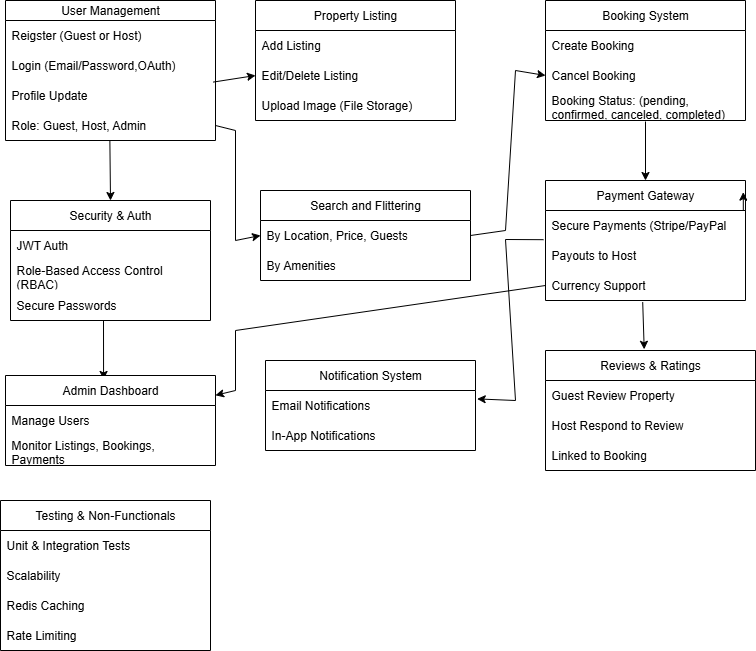

The diagram above was exported from draw.io. Its source (the exported page's mxGraphModel, read from the mxfile embedded in the PNG):
<mxGraphModel dx="1042" dy="527" grid="1" gridSize="10" guides="1" tooltips="1" connect="1" arrows="1" fold="1" page="1" pageScale="1" pageWidth="850" pageHeight="1100" math="0" shadow="0">
  <root>
    <mxCell id="0" />
    <mxCell id="1" parent="0" />
    <mxCell id="6QA-2FClsPuyrgi4AeoU-1" value="User Management" style="swimlane;fontStyle=0;childLayout=stackLayout;horizontal=1;startSize=20;horizontalStack=0;resizeParent=1;resizeParentMax=0;resizeLast=0;collapsible=1;marginBottom=0;whiteSpace=wrap;html=1;" vertex="1" parent="1">
      <mxGeometry x="60" y="130" width="210" height="140" as="geometry" />
    </mxCell>
    <mxCell id="6QA-2FClsPuyrgi4AeoU-2" value="Reigster (Guest or Host)" style="text;strokeColor=none;fillColor=none;align=left;verticalAlign=middle;spacingLeft=4;spacingRight=4;overflow=hidden;points=[[0,0.5],[1,0.5]];portConstraint=eastwest;rotatable=0;whiteSpace=wrap;html=1;" vertex="1" parent="6QA-2FClsPuyrgi4AeoU-1">
      <mxGeometry y="20" width="210" height="30" as="geometry" />
    </mxCell>
    <mxCell id="6QA-2FClsPuyrgi4AeoU-3" value="Login (Email/Password,OAuth)" style="text;strokeColor=none;fillColor=none;align=left;verticalAlign=middle;spacingLeft=4;spacingRight=4;overflow=hidden;points=[[0,0.5],[1,0.5]];portConstraint=eastwest;rotatable=0;whiteSpace=wrap;html=1;" vertex="1" parent="6QA-2FClsPuyrgi4AeoU-1">
      <mxGeometry y="50" width="210" height="30" as="geometry" />
    </mxCell>
    <mxCell id="6QA-2FClsPuyrgi4AeoU-4" value="Profile Update" style="text;strokeColor=none;fillColor=none;align=left;verticalAlign=middle;spacingLeft=4;spacingRight=4;overflow=hidden;points=[[0,0.5],[1,0.5]];portConstraint=eastwest;rotatable=0;whiteSpace=wrap;html=1;" vertex="1" parent="6QA-2FClsPuyrgi4AeoU-1">
      <mxGeometry y="80" width="210" height="30" as="geometry" />
    </mxCell>
    <mxCell id="6QA-2FClsPuyrgi4AeoU-5" value="Role: Guest, Host, Admin" style="text;strokeColor=none;fillColor=none;align=left;verticalAlign=middle;spacingLeft=4;spacingRight=4;overflow=hidden;points=[[0,0.5],[1,0.5]];portConstraint=eastwest;rotatable=0;whiteSpace=wrap;html=1;" vertex="1" parent="6QA-2FClsPuyrgi4AeoU-1">
      <mxGeometry y="110" width="210" height="30" as="geometry" />
    </mxCell>
    <mxCell id="6QA-2FClsPuyrgi4AeoU-6" value="Search and Flittering" style="swimlane;fontStyle=0;childLayout=stackLayout;horizontal=1;startSize=30;horizontalStack=0;resizeParent=1;resizeParentMax=0;resizeLast=0;collapsible=1;marginBottom=0;whiteSpace=wrap;html=1;" vertex="1" parent="1">
      <mxGeometry x="315" y="320" width="210" height="90" as="geometry" />
    </mxCell>
    <mxCell id="6QA-2FClsPuyrgi4AeoU-7" value="By Location, Price, Guests" style="text;strokeColor=none;fillColor=none;align=left;verticalAlign=middle;spacingLeft=4;spacingRight=4;overflow=hidden;points=[[0,0.5],[1,0.5]];portConstraint=eastwest;rotatable=0;whiteSpace=wrap;html=1;" vertex="1" parent="6QA-2FClsPuyrgi4AeoU-6">
      <mxGeometry y="30" width="210" height="30" as="geometry" />
    </mxCell>
    <mxCell id="6QA-2FClsPuyrgi4AeoU-8" value="By Amenities" style="text;strokeColor=none;fillColor=none;align=left;verticalAlign=middle;spacingLeft=4;spacingRight=4;overflow=hidden;points=[[0,0.5],[1,0.5]];portConstraint=eastwest;rotatable=0;whiteSpace=wrap;html=1;" vertex="1" parent="6QA-2FClsPuyrgi4AeoU-6">
      <mxGeometry y="60" width="210" height="30" as="geometry" />
    </mxCell>
    <mxCell id="6QA-2FClsPuyrgi4AeoU-10" value="Reviews &amp;amp; Ratings" style="swimlane;fontStyle=0;childLayout=stackLayout;horizontal=1;startSize=30;horizontalStack=0;resizeParent=1;resizeParentMax=0;resizeLast=0;collapsible=1;marginBottom=0;whiteSpace=wrap;html=1;" vertex="1" parent="1">
      <mxGeometry x="600" y="480" width="210" height="120" as="geometry" />
    </mxCell>
    <mxCell id="6QA-2FClsPuyrgi4AeoU-11" value="Guest Review Property" style="text;strokeColor=none;fillColor=none;align=left;verticalAlign=middle;spacingLeft=4;spacingRight=4;overflow=hidden;points=[[0,0.5],[1,0.5]];portConstraint=eastwest;rotatable=0;whiteSpace=wrap;html=1;" vertex="1" parent="6QA-2FClsPuyrgi4AeoU-10">
      <mxGeometry y="30" width="210" height="30" as="geometry" />
    </mxCell>
    <mxCell id="6QA-2FClsPuyrgi4AeoU-12" value="Host Respond to Review" style="text;strokeColor=none;fillColor=none;align=left;verticalAlign=middle;spacingLeft=4;spacingRight=4;overflow=hidden;points=[[0,0.5],[1,0.5]];portConstraint=eastwest;rotatable=0;whiteSpace=wrap;html=1;" vertex="1" parent="6QA-2FClsPuyrgi4AeoU-10">
      <mxGeometry y="60" width="210" height="30" as="geometry" />
    </mxCell>
    <mxCell id="6QA-2FClsPuyrgi4AeoU-13" value="Linked to Booking" style="text;strokeColor=none;fillColor=none;align=left;verticalAlign=middle;spacingLeft=4;spacingRight=4;overflow=hidden;points=[[0,0.5],[1,0.5]];portConstraint=eastwest;rotatable=0;whiteSpace=wrap;html=1;" vertex="1" parent="6QA-2FClsPuyrgi4AeoU-10">
      <mxGeometry y="90" width="210" height="30" as="geometry" />
    </mxCell>
    <mxCell id="6QA-2FClsPuyrgi4AeoU-14" value="Testing &amp;amp; Non-Functionals" style="swimlane;fontStyle=0;childLayout=stackLayout;horizontal=1;startSize=30;horizontalStack=0;resizeParent=1;resizeParentMax=0;resizeLast=0;collapsible=1;marginBottom=0;whiteSpace=wrap;html=1;" vertex="1" parent="1">
      <mxGeometry x="55" y="630" width="210" height="150" as="geometry" />
    </mxCell>
    <mxCell id="6QA-2FClsPuyrgi4AeoU-15" value="Unit &amp;amp; Integration Tests" style="text;strokeColor=none;fillColor=none;align=left;verticalAlign=middle;spacingLeft=4;spacingRight=4;overflow=hidden;points=[[0,0.5],[1,0.5]];portConstraint=eastwest;rotatable=0;whiteSpace=wrap;html=1;" vertex="1" parent="6QA-2FClsPuyrgi4AeoU-14">
      <mxGeometry y="30" width="210" height="30" as="geometry" />
    </mxCell>
    <mxCell id="6QA-2FClsPuyrgi4AeoU-16" value="Scalability" style="text;strokeColor=none;fillColor=none;align=left;verticalAlign=middle;spacingLeft=4;spacingRight=4;overflow=hidden;points=[[0,0.5],[1,0.5]];portConstraint=eastwest;rotatable=0;whiteSpace=wrap;html=1;" vertex="1" parent="6QA-2FClsPuyrgi4AeoU-14">
      <mxGeometry y="60" width="210" height="30" as="geometry" />
    </mxCell>
    <mxCell id="6QA-2FClsPuyrgi4AeoU-17" value="Redis Caching" style="text;strokeColor=none;fillColor=none;align=left;verticalAlign=middle;spacingLeft=4;spacingRight=4;overflow=hidden;points=[[0,0.5],[1,0.5]];portConstraint=eastwest;rotatable=0;whiteSpace=wrap;html=1;" vertex="1" parent="6QA-2FClsPuyrgi4AeoU-14">
      <mxGeometry y="90" width="210" height="30" as="geometry" />
    </mxCell>
    <mxCell id="6QA-2FClsPuyrgi4AeoU-18" value="Rate Limiting" style="text;strokeColor=none;fillColor=none;align=left;verticalAlign=middle;spacingLeft=4;spacingRight=4;overflow=hidden;points=[[0,0.5],[1,0.5]];portConstraint=eastwest;rotatable=0;whiteSpace=wrap;html=1;" vertex="1" parent="6QA-2FClsPuyrgi4AeoU-14">
      <mxGeometry y="120" width="210" height="30" as="geometry" />
    </mxCell>
    <mxCell id="6QA-2FClsPuyrgi4AeoU-19" value="Property Listing" style="swimlane;fontStyle=0;childLayout=stackLayout;horizontal=1;startSize=30;horizontalStack=0;resizeParent=1;resizeParentMax=0;resizeLast=0;collapsible=1;marginBottom=0;whiteSpace=wrap;html=1;" vertex="1" parent="1">
      <mxGeometry x="310" y="130" width="200" height="120" as="geometry" />
    </mxCell>
    <mxCell id="6QA-2FClsPuyrgi4AeoU-20" value="Add Listing" style="text;strokeColor=none;fillColor=none;align=left;verticalAlign=middle;spacingLeft=4;spacingRight=4;overflow=hidden;points=[[0,0.5],[1,0.5]];portConstraint=eastwest;rotatable=0;whiteSpace=wrap;html=1;" vertex="1" parent="6QA-2FClsPuyrgi4AeoU-19">
      <mxGeometry y="30" width="200" height="30" as="geometry" />
    </mxCell>
    <mxCell id="6QA-2FClsPuyrgi4AeoU-21" value="Edit/Delete Listing" style="text;strokeColor=none;fillColor=none;align=left;verticalAlign=middle;spacingLeft=4;spacingRight=4;overflow=hidden;points=[[0,0.5],[1,0.5]];portConstraint=eastwest;rotatable=0;whiteSpace=wrap;html=1;" vertex="1" parent="6QA-2FClsPuyrgi4AeoU-19">
      <mxGeometry y="60" width="200" height="30" as="geometry" />
    </mxCell>
    <mxCell id="6QA-2FClsPuyrgi4AeoU-22" value="Upload Image (File Storage)" style="text;strokeColor=none;fillColor=none;align=left;verticalAlign=middle;spacingLeft=4;spacingRight=4;overflow=hidden;points=[[0,0.5],[1,0.5]];portConstraint=eastwest;rotatable=0;whiteSpace=wrap;html=1;" vertex="1" parent="6QA-2FClsPuyrgi4AeoU-19">
      <mxGeometry y="90" width="200" height="30" as="geometry" />
    </mxCell>
    <mxCell id="6QA-2FClsPuyrgi4AeoU-23" value="Booking System" style="swimlane;fontStyle=0;childLayout=stackLayout;horizontal=1;startSize=30;horizontalStack=0;resizeParent=1;resizeParentMax=0;resizeLast=0;collapsible=1;marginBottom=0;whiteSpace=wrap;html=1;" vertex="1" parent="1">
      <mxGeometry x="600" y="130" width="200" height="120" as="geometry" />
    </mxCell>
    <mxCell id="6QA-2FClsPuyrgi4AeoU-24" value="Create Booking" style="text;strokeColor=none;fillColor=none;align=left;verticalAlign=middle;spacingLeft=4;spacingRight=4;overflow=hidden;points=[[0,0.5],[1,0.5]];portConstraint=eastwest;rotatable=0;whiteSpace=wrap;html=1;" vertex="1" parent="6QA-2FClsPuyrgi4AeoU-23">
      <mxGeometry y="30" width="200" height="30" as="geometry" />
    </mxCell>
    <mxCell id="6QA-2FClsPuyrgi4AeoU-25" value="Cancel Booking" style="text;strokeColor=none;fillColor=none;align=left;verticalAlign=middle;spacingLeft=4;spacingRight=4;overflow=hidden;points=[[0,0.5],[1,0.5]];portConstraint=eastwest;rotatable=0;whiteSpace=wrap;html=1;" vertex="1" parent="6QA-2FClsPuyrgi4AeoU-23">
      <mxGeometry y="60" width="200" height="30" as="geometry" />
    </mxCell>
    <mxCell id="6QA-2FClsPuyrgi4AeoU-26" value="Booking Status: (pending, confirmed, canceled, completed)" style="text;strokeColor=none;fillColor=none;align=left;verticalAlign=middle;spacingLeft=4;spacingRight=4;overflow=hidden;points=[[0,0.5],[1,0.5]];portConstraint=eastwest;rotatable=0;whiteSpace=wrap;html=1;" vertex="1" parent="6QA-2FClsPuyrgi4AeoU-23">
      <mxGeometry y="90" width="200" height="30" as="geometry" />
    </mxCell>
    <mxCell id="6QA-2FClsPuyrgi4AeoU-27" value="Payment Gateway" style="swimlane;fontStyle=0;childLayout=stackLayout;horizontal=1;startSize=30;horizontalStack=0;resizeParent=1;resizeParentMax=0;resizeLast=0;collapsible=1;marginBottom=0;whiteSpace=wrap;html=1;" vertex="1" parent="1">
      <mxGeometry x="600" y="310" width="200" height="120" as="geometry" />
    </mxCell>
    <mxCell id="6QA-2FClsPuyrgi4AeoU-28" value="Secure Payments (Stripe/PayPal" style="text;strokeColor=none;fillColor=none;align=left;verticalAlign=middle;spacingLeft=4;spacingRight=4;overflow=hidden;points=[[0,0.5],[1,0.5]];portConstraint=eastwest;rotatable=0;whiteSpace=wrap;html=1;" vertex="1" parent="6QA-2FClsPuyrgi4AeoU-27">
      <mxGeometry y="30" width="200" height="30" as="geometry" />
    </mxCell>
    <mxCell id="6QA-2FClsPuyrgi4AeoU-29" value="Payouts to Host" style="text;strokeColor=none;fillColor=none;align=left;verticalAlign=middle;spacingLeft=4;spacingRight=4;overflow=hidden;points=[[0,0.5],[1,0.5]];portConstraint=eastwest;rotatable=0;whiteSpace=wrap;html=1;" vertex="1" parent="6QA-2FClsPuyrgi4AeoU-27">
      <mxGeometry y="60" width="200" height="30" as="geometry" />
    </mxCell>
    <mxCell id="6QA-2FClsPuyrgi4AeoU-30" value="Currency Support" style="text;strokeColor=none;fillColor=none;align=left;verticalAlign=middle;spacingLeft=4;spacingRight=4;overflow=hidden;points=[[0,0.5],[1,0.5]];portConstraint=eastwest;rotatable=0;whiteSpace=wrap;html=1;" vertex="1" parent="6QA-2FClsPuyrgi4AeoU-27">
      <mxGeometry y="90" width="200" height="30" as="geometry" />
    </mxCell>
    <mxCell id="6QA-2FClsPuyrgi4AeoU-31" value="Security &amp;amp; Auth" style="swimlane;fontStyle=0;childLayout=stackLayout;horizontal=1;startSize=30;horizontalStack=0;resizeParent=1;resizeParentMax=0;resizeLast=0;collapsible=1;marginBottom=0;whiteSpace=wrap;html=1;" vertex="1" parent="1">
      <mxGeometry x="65" y="330" width="200" height="120" as="geometry" />
    </mxCell>
    <mxCell id="6QA-2FClsPuyrgi4AeoU-32" value="JWT Auth" style="text;strokeColor=none;fillColor=none;align=left;verticalAlign=middle;spacingLeft=4;spacingRight=4;overflow=hidden;points=[[0,0.5],[1,0.5]];portConstraint=eastwest;rotatable=0;whiteSpace=wrap;html=1;" vertex="1" parent="6QA-2FClsPuyrgi4AeoU-31">
      <mxGeometry y="30" width="200" height="30" as="geometry" />
    </mxCell>
    <mxCell id="6QA-2FClsPuyrgi4AeoU-33" value="Role-Based Access Control (RBAC)" style="text;strokeColor=none;fillColor=none;align=left;verticalAlign=middle;spacingLeft=4;spacingRight=4;overflow=hidden;points=[[0,0.5],[1,0.5]];portConstraint=eastwest;rotatable=0;whiteSpace=wrap;html=1;" vertex="1" parent="6QA-2FClsPuyrgi4AeoU-31">
      <mxGeometry y="60" width="200" height="30" as="geometry" />
    </mxCell>
    <mxCell id="6QA-2FClsPuyrgi4AeoU-34" value="Secure Passwords" style="text;strokeColor=none;fillColor=none;align=left;verticalAlign=middle;spacingLeft=4;spacingRight=4;overflow=hidden;points=[[0,0.5],[1,0.5]];portConstraint=eastwest;rotatable=0;whiteSpace=wrap;html=1;" vertex="1" parent="6QA-2FClsPuyrgi4AeoU-31">
      <mxGeometry y="90" width="200" height="30" as="geometry" />
    </mxCell>
    <mxCell id="6QA-2FClsPuyrgi4AeoU-43" value="" style="endArrow=classic;html=1;rounded=0;exitX=0.497;exitY=1;exitDx=0;exitDy=0;exitPerimeter=0;entryX=0.5;entryY=0;entryDx=0;entryDy=0;" edge="1" parent="1" source="6QA-2FClsPuyrgi4AeoU-5" target="6QA-2FClsPuyrgi4AeoU-31">
      <mxGeometry width="50" height="50" relative="1" as="geometry">
        <mxPoint x="190" y="280" as="sourcePoint" />
        <mxPoint x="450" y="350" as="targetPoint" />
      </mxGeometry>
    </mxCell>
    <mxCell id="6QA-2FClsPuyrgi4AeoU-44" value="" style="endArrow=classic;html=1;rounded=0;entryX=0.467;entryY=0.044;entryDx=0;entryDy=0;entryPerimeter=0;" edge="1" parent="1" target="6QA-2FClsPuyrgi4AeoU-39">
      <mxGeometry width="50" height="50" relative="1" as="geometry">
        <mxPoint x="158" y="450" as="sourcePoint" />
        <mxPoint x="450" y="350" as="targetPoint" />
      </mxGeometry>
    </mxCell>
    <mxCell id="6QA-2FClsPuyrgi4AeoU-39" value="Admin Dashboard" style="swimlane;fontStyle=0;childLayout=stackLayout;horizontal=1;startSize=30;horizontalStack=0;resizeParent=1;resizeParentMax=0;resizeLast=0;collapsible=1;marginBottom=0;whiteSpace=wrap;html=1;" vertex="1" parent="1">
      <mxGeometry x="60" y="505" width="210" height="90" as="geometry" />
    </mxCell>
    <mxCell id="6QA-2FClsPuyrgi4AeoU-40" value="Manage Users" style="text;strokeColor=none;fillColor=none;align=left;verticalAlign=middle;spacingLeft=4;spacingRight=4;overflow=hidden;points=[[0,0.5],[1,0.5]];portConstraint=eastwest;rotatable=0;whiteSpace=wrap;html=1;" vertex="1" parent="6QA-2FClsPuyrgi4AeoU-39">
      <mxGeometry y="30" width="210" height="30" as="geometry" />
    </mxCell>
    <mxCell id="6QA-2FClsPuyrgi4AeoU-41" value="Monitor Listings, Bookings, Payments" style="text;strokeColor=none;fillColor=none;align=left;verticalAlign=middle;spacingLeft=4;spacingRight=4;overflow=hidden;points=[[0,0.5],[1,0.5]];portConstraint=eastwest;rotatable=0;whiteSpace=wrap;html=1;" vertex="1" parent="6QA-2FClsPuyrgi4AeoU-39">
      <mxGeometry y="60" width="210" height="30" as="geometry" />
    </mxCell>
    <mxCell id="6QA-2FClsPuyrgi4AeoU-46" style="edgeStyle=orthogonalEdgeStyle;rounded=0;orthogonalLoop=1;jettySize=auto;html=1;exitX=1;exitY=0.25;exitDx=0;exitDy=0;entryX=0.989;entryY=0.097;entryDx=0;entryDy=0;entryPerimeter=0;" edge="1" parent="1" source="6QA-2FClsPuyrgi4AeoU-27" target="6QA-2FClsPuyrgi4AeoU-27">
      <mxGeometry relative="1" as="geometry" />
    </mxCell>
    <mxCell id="6QA-2FClsPuyrgi4AeoU-35" value="Notification System" style="swimlane;fontStyle=0;childLayout=stackLayout;horizontal=1;startSize=30;horizontalStack=0;resizeParent=1;resizeParentMax=0;resizeLast=0;collapsible=1;marginBottom=0;whiteSpace=wrap;html=1;" vertex="1" parent="1">
      <mxGeometry x="320" y="490" width="210" height="90" as="geometry" />
    </mxCell>
    <mxCell id="6QA-2FClsPuyrgi4AeoU-36" value="Email Notifications" style="text;strokeColor=none;fillColor=none;align=left;verticalAlign=middle;spacingLeft=4;spacingRight=4;overflow=hidden;points=[[0,0.5],[1,0.5]];portConstraint=eastwest;rotatable=0;whiteSpace=wrap;html=1;" vertex="1" parent="6QA-2FClsPuyrgi4AeoU-35">
      <mxGeometry y="30" width="210" height="30" as="geometry" />
    </mxCell>
    <mxCell id="6QA-2FClsPuyrgi4AeoU-37" value="In-App Notifications" style="text;strokeColor=none;fillColor=none;align=left;verticalAlign=middle;spacingLeft=4;spacingRight=4;overflow=hidden;points=[[0,0.5],[1,0.5]];portConstraint=eastwest;rotatable=0;whiteSpace=wrap;html=1;" vertex="1" parent="6QA-2FClsPuyrgi4AeoU-35">
      <mxGeometry y="60" width="210" height="30" as="geometry" />
    </mxCell>
    <mxCell id="6QA-2FClsPuyrgi4AeoU-48" value="" style="endArrow=classic;html=1;rounded=0;entryX=0.5;entryY=0;entryDx=0;entryDy=0;" edge="1" parent="1" target="6QA-2FClsPuyrgi4AeoU-27">
      <mxGeometry width="50" height="50" relative="1" as="geometry">
        <mxPoint x="700" y="251" as="sourcePoint" />
        <mxPoint x="450" y="350" as="targetPoint" />
      </mxGeometry>
    </mxCell>
    <mxCell id="6QA-2FClsPuyrgi4AeoU-51" value="" style="endArrow=classic;html=1;rounded=0;exitX=0.486;exitY=1.053;exitDx=0;exitDy=0;exitPerimeter=0;entryX=0.47;entryY=-0.01;entryDx=0;entryDy=0;entryPerimeter=0;" edge="1" parent="1" source="6QA-2FClsPuyrgi4AeoU-30" target="6QA-2FClsPuyrgi4AeoU-10">
      <mxGeometry width="50" height="50" relative="1" as="geometry">
        <mxPoint x="400" y="400" as="sourcePoint" />
        <mxPoint x="450" y="350" as="targetPoint" />
      </mxGeometry>
    </mxCell>
    <mxCell id="6QA-2FClsPuyrgi4AeoU-52" value="" style="endArrow=classic;html=1;rounded=0;entryX=1.008;entryY=0.28;entryDx=0;entryDy=0;entryPerimeter=0;exitX=-0.01;exitY=-0.027;exitDx=0;exitDy=0;exitPerimeter=0;" edge="1" parent="1" source="6QA-2FClsPuyrgi4AeoU-29" target="6QA-2FClsPuyrgi4AeoU-36">
      <mxGeometry width="50" height="50" relative="1" as="geometry">
        <mxPoint x="400" y="400" as="sourcePoint" />
        <mxPoint x="450" y="350" as="targetPoint" />
        <Array as="points">
          <mxPoint x="560" y="369" />
          <mxPoint x="570" y="530" />
        </Array>
      </mxGeometry>
    </mxCell>
    <mxCell id="6QA-2FClsPuyrgi4AeoU-53" value="" style="endArrow=classic;html=1;rounded=0;exitX=0.989;exitY=0.053;exitDx=0;exitDy=0;exitPerimeter=0;entryX=0;entryY=0.5;entryDx=0;entryDy=0;" edge="1" parent="1" source="6QA-2FClsPuyrgi4AeoU-4" target="6QA-2FClsPuyrgi4AeoU-21">
      <mxGeometry width="50" height="50" relative="1" as="geometry">
        <mxPoint x="400" y="400" as="sourcePoint" />
        <mxPoint x="450" y="350" as="targetPoint" />
      </mxGeometry>
    </mxCell>
    <mxCell id="6QA-2FClsPuyrgi4AeoU-55" value="" style="endArrow=classic;html=1;rounded=0;entryX=0;entryY=0.5;entryDx=0;entryDy=0;exitX=1;exitY=0.5;exitDx=0;exitDy=0;" edge="1" parent="1" source="6QA-2FClsPuyrgi4AeoU-7" target="6QA-2FClsPuyrgi4AeoU-25">
      <mxGeometry width="50" height="50" relative="1" as="geometry">
        <mxPoint x="400" y="400" as="sourcePoint" />
        <mxPoint x="450" y="350" as="targetPoint" />
        <Array as="points">
          <mxPoint x="560" y="360" />
          <mxPoint x="570" y="200" />
        </Array>
      </mxGeometry>
    </mxCell>
    <mxCell id="6QA-2FClsPuyrgi4AeoU-57" value="" style="endArrow=classic;html=1;rounded=0;exitX=1;exitY=0.5;exitDx=0;exitDy=0;entryX=0;entryY=0.5;entryDx=0;entryDy=0;" edge="1" parent="1" source="6QA-2FClsPuyrgi4AeoU-5" target="6QA-2FClsPuyrgi4AeoU-7">
      <mxGeometry width="50" height="50" relative="1" as="geometry">
        <mxPoint x="400" y="400" as="sourcePoint" />
        <mxPoint x="450" y="350" as="targetPoint" />
        <Array as="points">
          <mxPoint x="290" y="260" />
          <mxPoint x="290" y="370" />
        </Array>
      </mxGeometry>
    </mxCell>
    <mxCell id="6QA-2FClsPuyrgi4AeoU-58" value="" style="endArrow=classic;html=1;rounded=0;exitX=0;exitY=0.5;exitDx=0;exitDy=0;" edge="1" parent="1" source="6QA-2FClsPuyrgi4AeoU-30" target="6QA-2FClsPuyrgi4AeoU-39">
      <mxGeometry width="50" height="50" relative="1" as="geometry">
        <mxPoint x="400" y="600" as="sourcePoint" />
        <mxPoint x="340" y="440" as="targetPoint" />
        <Array as="points">
          <mxPoint x="290" y="460" />
          <mxPoint x="290" y="520" />
        </Array>
      </mxGeometry>
    </mxCell>
  </root>
</mxGraphModel>